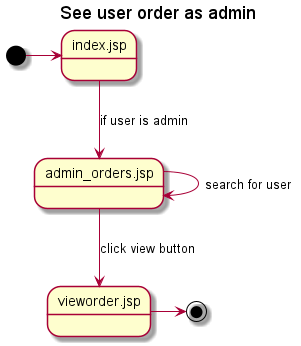

The diagram above was rendered by PlantUML. Its source (embedded in the PNG):
@startuml

Title See user order as admin
State "index.jsp" as index
State "admin_orders.jsp" as orders
State "vieworder.jsp" as vieworder

[*] -> index
index --> orders : if user is admin
orders --> orders : search for user
orders --> vieworder : click view button
vieworder -> [*]

@enduml